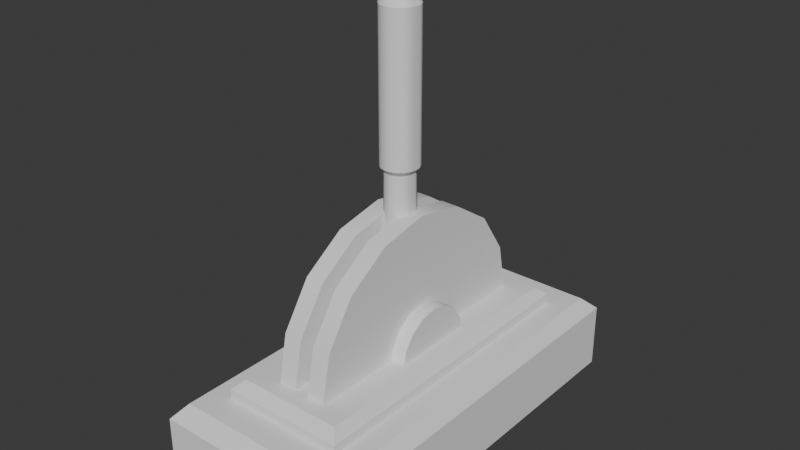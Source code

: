 # Source: lever.blend  (saved by Blender 4.2.66; exported with 4.5.12 LTS)
import bpy
from mathutils import Matrix  # noqa: F401  (used for matrix-valued properties, if any)

bpy.ops.wm.read_factory_settings(use_empty=True)
scene = bpy.context.scene
scene.name = 'Scene'

# ---- collections
col_collection = bpy.data.collections.new('Collection'); scene.collection.children.link(col_collection)

# ---- node groups
ng_smooth_by_angle = bpy.data.node_groups.new('Smooth by Angle', 'GeometryNodeTree')
_s = ng_smooth_by_angle.interface.new_socket(name='Mesh', in_out='OUTPUT', socket_type='NodeSocketGeometry')
_s = ng_smooth_by_angle.interface.new_socket(name='Mesh', in_out='INPUT', socket_type='NodeSocketGeometry')
_s = ng_smooth_by_angle.interface.new_socket(name='Angle', in_out='INPUT', socket_type='NodeSocketFloat')
_s.subtype = 'ANGLE'
_s.default_value = 0.5236
_s.min_value = 0.0
_s.max_value = 3.142
_s.description = 'Maximum face angle for smooth edges'
_s = ng_smooth_by_angle.interface.new_socket(name='Ignore Sharpness', in_out='INPUT', socket_type='NodeSocketBool')
_s.force_non_field = True
ng_smooth_by_angle.description = 'Set the sharpness of mesh edges based on the angle between the neighboring faces'
ng_smooth_by_angle.is_modifier = True
_N = ng_smooth_by_angle.nodes; _L = ng_smooth_by_angle.links
n0 = _N.new('GeometryNodeSetShadeSmooth'); n0.name = 'Set Shade Smooth'; n0.location = (120, -80)
n0.domain = 'EDGE'
n1 = _N.new('GeometryNodeSetShadeSmooth'); n1.name = 'Set Shade Smooth.001'; n1.location = (300, -80)
n2 = _N.new('NodeGroupOutput'); n2.name = 'Group Output'; n2.location = (480, -80)
n3 = _N.new('GeometryNodeInputMeshEdgeAngle'); n3.name = 'Edge Angle'; n3.location = (-440, -240)
n4 = _N.new('NodeGroupInput'); n4.name = 'Group Input'; n4.location = (-80, -80)
n5 = _N.new('GeometryNodeInputEdgeSmooth'); n5.name = 'Is Edge Smooth'; n5.location = (-260, -120)
n6 = _N.new('GeometryNodeInputShadeSmooth'); n6.name = 'Is Shade Smooth'; n6.location = (-440, -397)
n7 = _N.new('FunctionNodeCompare'); n7.name = 'Compare'; n7.location = (-260, -260)
n7.operation = 'LESS_EQUAL'
n7.inputs[6].default_value = (0.0, 0.0, 0.0, 0.0)
n7.inputs[7].default_value = (0.0, 0.0, 0.0, 0.0)
n8 = _N.new('FunctionNodeBooleanMath'); n8.name = 'Boolean Math.001'; n8.location = (-80, -260)
n9 = _N.new('NodeGroupInput'); n9.name = 'Group Input.001'; n9.location = (-440, -329)
n10 = _N.new('NodeGroupInput'); n10.name = 'Group Input.002'; n10.location = (-259, -189)
n11 = _N.new('FunctionNodeBooleanMath'); n11.name = 'Boolean Math'; n11.location = (-80, -149)
n11.operation = 'OR'
n12 = _N.new('FunctionNodeBooleanMath'); n12.name = 'Boolean Math.002'; n12.location = (-260, -380)
n12.operation = 'OR'
n13 = _N.new('NodeGroupInput'); n13.name = 'Group Input.003'; n13.location = (-440, -460)
_L.new(n3.outputs[0], n7.inputs[0])
_L.new(n1.outputs[0], n2.inputs[0])
_L.new(n9.outputs[1], n7.inputs[1])
_L.new(n7.outputs[0], n8.inputs[0])
_L.new(n4.outputs[0], n0.inputs[0])
_L.new(n0.outputs[0], n1.inputs[0])
_L.new(n8.outputs[0], n0.inputs[2])
_L.new(n10.outputs[2], n11.inputs[1])
_L.new(n5.outputs[0], n11.inputs[0])
_L.new(n11.outputs[0], n0.inputs[1])
_L.new(n13.outputs[2], n12.inputs[1])
_L.new(n6.outputs[0], n12.inputs[0])
_L.new(n12.outputs[0], n8.inputs[1])
n2.is_active_output = True

# ---- world
world_world = bpy.data.worlds.new('World'); scene.world = world_world
world_world.use_nodes = True; world_world.node_tree.nodes.clear()
_N = world_world.node_tree.nodes; _L = world_world.node_tree.links
n0 = _N.new('ShaderNodeOutputWorld'); n0.name = 'World Output'; n0.location = (300, 300)
n1 = _N.new('ShaderNodeBackground'); n1.name = 'Background'; n1.location = (10, 300)
n1.inputs[0].default_value = (0.05088, 0.05088, 0.05088, 1.0)
_L.new(n1.outputs[0], n0.inputs[0])
n0.is_active_output = True
world_world.color = (0.05088, 0.05088, 0.05088)
world_world.sun_shadow_jitter_overblur = 0.0

# ---- meshes
me_cube_001 = bpy.data.meshes.new('Cube.001')
me_cube_001.from_pydata([(-1.0, -1.0, -1.0), (-1.0, 1.0, -1.0), (1.0, -1.0, -1.0), (1.0, 1.0, -1.0), (-0.648, -0.7852, 1.0), (-0.648, 0.7852, 1.0), (0.648, 0.7852, 1.0), (0.648, -0.7852, 1.0), (-1.0, -1.0, 0.6581), (-0.8824, -0.9282, 1.0), (-0.8824, 0.9282, 1.0), (-1.0, 1.0, 0.6581), (0.8824, -0.9282, 1.0), (1.0, -1.0, 0.6581), (0.8824, 0.9282, 1.0), (1.0, 1.0, 0.6581), (-0.648, -0.7852, 1.245), (-0.5524, -0.7324, 1.468), (-0.5524, 0.7324, 1.468), (-0.648, 0.7852, 1.245), (0.5524, 0.7324, 1.468), (0.648, 0.7852, 1.245), (0.5524, -0.7324, 1.468), (0.648, -0.7852, 1.245)], [], [(9, 12, 7, 4), (14, 10, 5, 6), (0, 8, 11, 1), (1, 3, 2, 0), (3, 15, 13, 2), (6, 5, 19, 21), (1, 11, 15, 3), (10, 9, 4, 5), (12, 14, 6, 7), (4, 7, 23, 16), (5, 4, 16, 19), (7, 6, 21, 23), (9, 10, 11, 8), (10, 14, 15, 11), (14, 12, 13, 15), (12, 9, 8, 13), (2, 13, 8, 0), (17, 18, 19, 16), (18, 20, 21, 19), (20, 22, 23, 21), (22, 17, 16, 23), (20, 18, 17, 22)])
_uv = me_cube_001.uv_layers.new(name='UVMap')
_uv.uv.foreach_set('vector', [0.625, 1.0, 0.625, 0.75, 0.625, 0.75, 0.625, 1.0, 0.625, 0.5, 0.625, 0.25, 0.625, 0.25, 0.625, 0.5, 0.375, 0.0, 0.6125, 0.0, 0.6125, 0.25, 0.375, 0.25, 0.125, 0.5, 0.375, 0.5, 0.375, 0.75, 0.125, 0.75, 0.375, 0.5, 0.6125, 0.5, 0.6125, 0.75, 0.375, 0.75, 0.625, 0.5, 0.625, 0.25, 0.625, 0.25, 0.625, 0.5, 0.375, 0.25, 0.6125, 0.25, 0.6125, 0.5, 0.375, 0.5, 0.625, 0.25, 0.625, 0.0, 0.625, 0.0, 0.625, 0.25, 0.625, 0.75, 0.625, 0.5, 0.625, 0.5, 0.625, 0.75, 0.625, 1.0, 0.625, 0.75, 0.625, 0.75, 0.625, 1.0, 0.625, 0.25, 0.625, 0.0, 0.625, 0.0, 0.625, 0.25, 0.625, 0.75, 0.625, 0.5, 0.625, 0.5, 0.625, 0.75, 0.625, 0.0, 0.625, 0.25, 0.6125, 0.25, 0.6125, 0.0, 0.625, 0.25, 0.625, 0.5, 0.6125, 0.5, 0.6125, 0.25, 0.625, 0.5, 0.625, 0.75, 0.6125, 0.75, 0.6125, 0.5, 0.625, 0.75, 0.625, 1.0, 0.6125, 1.0, 0.6125, 0.75, 0.375, 0.75, 0.6125, 0.75, 0.6125, 1.0, 0.375, 1.0, 0.8565, 0.7348, 0.8565, 0.5152, 0.875, 0.5, 0.875, 0.75, 0.8565, 0.5152, 0.6435, 0.5152, 0.625, 0.5, 0.875, 0.5, 0.6435, 0.5152, 0.6435, 0.7348, 0.625, 0.75, 0.625, 0.5, 0.6435, 0.7348, 0.8565, 0.7348, 0.875, 0.75, 0.625, 0.75, 0.6435, 0.5152, 0.8565, 0.5152, 0.8565, 0.7348, 0.6435, 0.7348])
me_cube_001.update()
me_circle = bpy.data.meshes.new('Circle')
me_circle.from_pydata([(0.0, 1.0, 0.0), (-0.3827, 0.9239, 0.0), (-0.7071, 0.7071, 0.0), (-0.9239, 0.3827, 0.0), (-1.0, 0.0, 0.0), (-0.9239, -0.3827, 0.0), (-0.7071, -0.7071, 0.0), (-0.3827, -0.9239, 0.0), (0.0, -1.0, 0.0), (1.047e-08, 1.0, 0.1387), (-0.3827, 0.9239, 0.1387), (-0.7071, 0.7071, 0.1387), (-0.9239, 0.3827, 0.1387), (-1.0, 0.0, 0.1387), (-0.9239, -0.3827, 0.1387), (-0.7071, -0.7071, 0.1387), (-0.3827, -0.9239, 0.1387), (1.047e-08, -1.0, 0.1387)], [], [(8, 1, 0), (8, 2, 1), (4, 3, 5), (8, 5, 2), (8, 6, 5), (8, 7, 6), (5, 3, 2), (17, 9, 10), (17, 10, 11), (13, 14, 12), (17, 11, 14), (17, 14, 15), (17, 15, 16), (14, 11, 12), (1, 2, 11, 10), (8, 0, 9, 17), (5, 6, 15, 14), (2, 3, 12, 11), (6, 7, 16, 15), (3, 4, 13, 12), (0, 1, 10, 9), (7, 8, 17, 16), (4, 5, 14, 13)])
me_circle.polygons.foreach_set('use_smooth', [True] * 23)
_uv = me_circle.uv_layers.new(name='UVMap')
_uv.uv.foreach_set('vector', [0.0, 0.0, 0.0, 0.0, 0.0, 0.0, 0.0, 0.0, 0.0, 0.0, 0.0, 0.0, 0.0, 0.0, 0.0, 0.0, 0.0, 0.0, 0.0, 0.0, 0.0, 0.0, 0.0, 0.0, 0.0, 0.0, 0.0, 0.0, 0.0, 0.0, 0.0, 0.0, 0.0, 0.0, 0.0, 0.0, 0.0, 0.0, 0.0, 0.0, 0.0, 0.0, 0.0, 0.0, 0.0, 0.0, 0.0, 0.0, 0.0, 0.0, 0.0, 0.0, 0.0, 0.0, 0.0, 0.0, 0.0, 0.0, 0.0, 0.0, 0.0, 0.0, 0.0, 0.0, 0.0, 0.0, 0.0, 0.0, 0.0, 0.0, 0.0, 0.0, 0.0, 0.0, 0.0, 0.0, 0.0, 0.0, 0.0, 0.0, 0.0, 0.0, 0.0, 0.0, 0.0, 0.0, 0.0, 0.0, 0.0, 0.0, 0.0, 0.0, 0.0, 0.0, 0.0, 0.0, 0.0, 0.0, 0.0, 0.0, 0.0, 0.0, 0.0, 0.0, 0.0, 0.0, 0.0, 0.0, 0.0, 0.0, 0.0, 0.0, 0.0, 0.0, 0.0, 0.0, 0.0, 0.0, 0.0, 0.0, 0.0, 0.0, 0.0, 0.0, 0.0, 0.0, 0.0, 0.0, 0.0, 0.0, 0.0, 0.0, 0.0, 0.0, 0.0, 0.0, 0.0, 0.0, 0.0, 0.0, 0.0, 0.0, 0.0, 0.0, 0.0, 0.0, 0.0, 0.0, 0.0, 0.0, 0.0, 0.0, 0.0, 0.0, 0.0, 0.0])
me_circle.update()
me_circle_001 = bpy.data.meshes.new('Circle.001')
me_circle_001.from_pydata([(0.0, 1.0, 0.0), (-0.3827, 0.9239, 0.0), (-0.7071, 0.7071, 0.0), (-0.9239, 0.3827, 0.0), (-1.0, 0.0, 0.0), (-0.9239, -0.3827, 0.0), (-0.7071, -0.7071, 0.0), (-0.3827, -0.9239, 0.0), (0.0, -1.0, 0.0), (1.047e-08, 1.0, 0.1387), (-0.3827, 0.9239, 0.1387), (-0.7071, 0.7071, 0.1387), (-0.9239, 0.3827, 0.1387), (-1.0, 0.0, 0.1387), (-0.9239, -0.3827, 0.1387), (-0.7071, -0.7071, 0.1387), (-0.3827, -0.9239, 0.1387), (1.047e-08, -1.0, 0.1387)], [], [(8, 1, 0), (8, 2, 1), (4, 3, 5), (8, 5, 2), (8, 6, 5), (8, 7, 6), (5, 3, 2), (17, 9, 10), (17, 10, 11), (13, 14, 12), (17, 11, 14), (17, 14, 15), (17, 15, 16), (14, 11, 12), (1, 2, 11, 10), (8, 0, 9, 17), (5, 6, 15, 14), (2, 3, 12, 11), (6, 7, 16, 15), (3, 4, 13, 12), (0, 1, 10, 9), (7, 8, 17, 16), (4, 5, 14, 13)])
me_circle_001.polygons.foreach_set('use_smooth', [True] * 23)
_uv = me_circle_001.uv_layers.new(name='UVMap')
_uv.uv.foreach_set('vector', [0.0, 0.0, 0.0, 0.0, 0.0, 0.0, 0.0, 0.0, 0.0, 0.0, 0.0, 0.0, 0.0, 0.0, 0.0, 0.0, 0.0, 0.0, 0.0, 0.0, 0.0, 0.0, 0.0, 0.0, 0.0, 0.0, 0.0, 0.0, 0.0, 0.0, 0.0, 0.0, 0.0, 0.0, 0.0, 0.0, 0.0, 0.0, 0.0, 0.0, 0.0, 0.0, 0.0, 0.0, 0.0, 0.0, 0.0, 0.0, 0.0, 0.0, 0.0, 0.0, 0.0, 0.0, 0.0, 0.0, 0.0, 0.0, 0.0, 0.0, 0.0, 0.0, 0.0, 0.0, 0.0, 0.0, 0.0, 0.0, 0.0, 0.0, 0.0, 0.0, 0.0, 0.0, 0.0, 0.0, 0.0, 0.0, 0.0, 0.0, 0.0, 0.0, 0.0, 0.0, 0.0, 0.0, 0.0, 0.0, 0.0, 0.0, 0.0, 0.0, 0.0, 0.0, 0.0, 0.0, 0.0, 0.0, 0.0, 0.0, 0.0, 0.0, 0.0, 0.0, 0.0, 0.0, 0.0, 0.0, 0.0, 0.0, 0.0, 0.0, 0.0, 0.0, 0.0, 0.0, 0.0, 0.0, 0.0, 0.0, 0.0, 0.0, 0.0, 0.0, 0.0, 0.0, 0.0, 0.0, 0.0, 0.0, 0.0, 0.0, 0.0, 0.0, 0.0, 0.0, 0.0, 0.0, 0.0, 0.0, 0.0, 0.0, 0.0, 0.0, 0.0, 0.0, 0.0, 0.0, 0.0, 0.0, 0.0, 0.0, 0.0, 0.0, 0.0, 0.0])
me_circle_001.update()
me_cylinder = bpy.data.meshes.new('Cylinder')
me_cylinder.from_pydata([(-5.109e-08, -13.17, -0.09426), (-5.109e-08, -1.935, -0.09426), (0.4339, -13.17, -0.08492), (0.4339, -1.935, -0.08492), (0.7818, -13.17, -0.05877), (0.7818, -1.935, -0.05877), (0.9749, -13.17, -0.02097), (0.9749, -1.935, -0.02097), (0.9749, -13.17, 0.02097), (0.9749, -1.935, 0.02097), (0.7818, -13.17, 0.05877), (0.7818, -1.935, 0.05877), (0.4339, -13.17, 0.08492), (0.4339, -1.935, 0.08492), (-5.109e-08, -13.17, 0.09426), (-5.109e-08, -1.935, 0.09426), (-0.4339, -13.17, 0.08492), (-0.4339, -1.935, 0.08492), (-0.7818, -13.17, 0.05877), (-0.7818, -1.935, 0.05877), (-0.9749, -13.17, 0.02097), (-0.9749, -1.935, 0.02097), (-0.9749, -13.17, -0.02097), (-0.9749, -1.935, -0.02097), (-0.7818, -13.17, -0.05877), (-0.7818, -1.935, -0.05877), (-0.4339, -13.17, -0.08492), (-0.4339, -1.935, -0.08492), (0.5497, -1.597, -0.1076), (-5.109e-08, -1.597, -0.1194), (0.9906, -1.597, -0.07446), (1.235, -1.597, -0.02657), (1.235, -1.597, 0.02658), (0.9906, -1.597, 0.07446), (0.5497, -1.597, 0.1076), (-5.109e-08, -1.597, 0.1194), (-0.5497, -1.597, 0.1076), (-0.9906, -1.597, 0.07446), (-1.235, -1.597, 0.02658), (-1.235, -1.597, -0.02657), (-0.9906, -1.597, -0.07446), (-0.5497, -1.597, -0.1076), (0.5497, 8.145, -0.1076), (2.788e-08, 8.145, -0.1194), (0.9906, 8.145, -0.07446), (1.235, 8.145, -0.02657), (1.235, 8.145, 0.02658), (0.9906, 8.145, 0.07446), (0.5497, 8.145, 0.1076), (2.788e-08, 8.145, 0.1194), (-0.5497, 8.145, 0.1076), (-0.9906, 8.145, 0.07446), (-1.235, 8.145, 0.02658), (-1.235, 8.145, -0.02657), (-0.9906, 8.145, -0.07446), (-0.5497, 8.145, -0.1076), (0.4128, 8.56, -0.0808), (1.48e-07, 8.56, -0.08968), (0.7439, 8.56, -0.05591), (0.9276, 8.56, -0.01996), (0.9276, 8.56, 0.01996), (0.7439, 8.56, 0.05592), (0.4128, 8.56, 0.0808), (1.48e-07, 8.56, 0.08968), (-0.4128, 8.56, 0.0808), (-0.7439, 8.56, 0.05592), (-0.9276, 8.56, 0.01996), (-0.9276, 8.56, -0.01996), (-0.7439, 8.56, -0.05591), (-0.4128, 8.56, -0.0808)], [], [(0, 1, 3, 2), (2, 3, 5, 4), (4, 5, 7, 6), (6, 7, 9, 8), (8, 9, 11, 10), (10, 11, 13, 12), (12, 13, 15, 14), (14, 15, 17, 16), (16, 17, 19, 18), (18, 19, 21, 20), (20, 21, 23, 22), (22, 23, 25, 24), (1, 27, 41, 29), (24, 25, 27, 26), (26, 27, 1, 0), (0, 2, 4, 6, 8, 10, 12, 14, 16, 18, 20, 22, 24, 26), (36, 35, 49, 50), (5, 3, 28, 30), (15, 13, 34, 35), (25, 23, 39, 40), (11, 9, 32, 33), (21, 19, 37, 38), (7, 5, 30, 31), (17, 15, 35, 36), (3, 1, 29, 28), (27, 25, 40, 41), (13, 11, 33, 34), (23, 21, 38, 39), (9, 7, 31, 32), (19, 17, 36, 37), (51, 50, 64, 65), (28, 29, 43, 42), (37, 36, 50, 51), (30, 28, 42, 44), (38, 37, 51, 52), (31, 30, 44, 45), (39, 38, 52, 53), (32, 31, 45, 46), (40, 39, 53, 54), (33, 32, 46, 47), (41, 40, 54, 55), (34, 33, 47, 48), (29, 41, 55, 43), (35, 34, 48, 49), (44, 42, 56, 58), (52, 51, 65, 66), (45, 44, 58, 59), (53, 52, 66, 67), (46, 45, 59, 60), (54, 53, 67, 68), (47, 46, 60, 61), (55, 54, 68, 69), (48, 47, 61, 62), (43, 55, 69, 57), (49, 48, 62, 63), (50, 49, 63, 64), (42, 43, 57, 56), (56, 57, 69, 68, 67, 66, 65, 64, 63, 62, 61, 60, 59, 58)])
me_cylinder.polygons.foreach_set('use_smooth', [True] * 58)
_k = set([(0, 2), (0, 26), (1, 3), (1, 27), (2, 4), (3, 5), (4, 6), (5, 7), (6, 8), (7, 9), (8, 10), (9, 11), (10, 12), (11, 13), (12, 14), (13, 15), (14, 16), (15, 17), (16, 18), (17, 19), (18, 20), (19, 21), (20, 22), (21, 23), (22, 24), (23, 25), (24, 26), (25, 27), (28, 29), (28, 30), (29, 41), (30, 31), (31, 32), (32, 33), (33, 34), (34, 35), (35, 36), (36, 37), (37, 38), (38, 39), (39, 40), (40, 41), (42, 43), (42, 44), (43, 55), (44, 45), (45, 46), (46, 47), (47, 48), (48, 49), (49, 50), (50, 51), (51, 52), (52, 53), (53, 54), (54, 55), (56, 57), (56, 58), (57, 69), (58, 59), (59, 60), (60, 61), (61, 62), (62, 63), (63, 64), (64, 65), (65, 66), (66, 67), (67, 68), (68, 69)])
me_cylinder.attributes.new('sharp_edge', 'BOOLEAN', 'EDGE').data.foreach_set('value', [ (min(e.vertices), max(e.vertices)) in _k for e in me_cylinder.edges])
_uv = me_cylinder.uv_layers.new(name='UVMap')
_uv.uv.foreach_set('vector', [1.0, 0.5, 1.0, 1.0, 0.9286, 1.0, 0.9286, 0.5, 0.9286, 0.5, 0.9286, 1.0, 0.8571, 1.0, 0.8571, 0.5, 0.8571, 0.5, 0.8571, 1.0, 0.7857, 1.0, 0.7857, 0.5, 0.7857, 0.5, 0.7857, 1.0, 0.7143, 1.0, 0.7143, 0.5, 0.7143, 0.5, 0.7143, 1.0, 0.6429, 1.0, 0.6429, 0.5, 0.6429, 0.5, 0.6429, 1.0, 0.5714, 1.0, 0.5714, 0.5, 0.5714, 0.5, 0.5714, 1.0, 0.5, 1.0, 0.5, 0.5, 0.5, 0.5, 0.5, 1.0, 0.4286, 1.0, 0.4286, 0.5, 0.4286, 0.5, 0.4286, 1.0, 0.3571, 1.0, 0.3571, 0.5, 0.3571, 0.5, 0.3571, 1.0, 0.2857, 1.0, 0.2857, 0.5, 0.2857, 0.5, 0.2857, 1.0, 0.2143, 1.0, 0.2143, 0.5, 0.2143, 0.5, 0.2143, 1.0, 0.1429, 1.0, 0.1429, 0.5, -1.341e-07, 1.0, 0.07143, 1.0, 0.07143, 1.0, -1.341e-07, 1.0, 0.1429, 0.5, 0.1429, 1.0, 0.07143, 1.0, 0.07143, 0.5, 0.07143, 0.5, 0.07143, 1.0, -1.341e-07, 1.0, -1.341e-07, 0.5, 0.75, 0.49, 0.8541, 0.4662, 0.9376, 0.3996, 0.984, 0.3034, 0.984, 0.1966, 0.9376, 0.1004, 0.8541, 0.03377, 0.75, 0.01, 0.6459, 0.03377, 0.5624, 0.1004, 0.516, 0.1966, 0.516, 0.3034, 0.5624, 0.3996, 0.6459, 0.4662, 0.4286, 1.0, 0.5, 1.0, 0.5, 1.0, 0.4286, 1.0, 0.8571, 1.0, 0.9286, 1.0, 0.9286, 1.0, 0.8571, 1.0, 0.5, 1.0, 0.5714, 1.0, 0.5714, 1.0, 0.5, 1.0, 0.1429, 1.0, 0.2143, 1.0, 0.2143, 1.0, 0.1429, 1.0, 0.6429, 1.0, 0.7143, 1.0, 0.7143, 1.0, 0.6429, 1.0, 0.2857, 1.0, 0.3571, 1.0, 0.3571, 1.0, 0.2857, 1.0, 0.7857, 1.0, 0.8571, 1.0, 0.8571, 1.0, 0.7857, 1.0, 0.4286, 1.0, 0.5, 1.0, 0.5, 1.0, 0.4286, 1.0, 0.9286, 1.0, 1.0, 1.0, 1.0, 1.0, 0.9286, 1.0, 0.07143, 1.0, 0.1429, 1.0, 0.1429, 1.0, 0.07143, 1.0, 0.5714, 1.0, 0.6429, 1.0, 0.6429, 1.0, 0.5714, 1.0, 0.2143, 1.0, 0.2857, 1.0, 0.2857, 1.0, 0.2143, 1.0, 0.7143, 1.0, 0.7857, 1.0, 0.7857, 1.0, 0.7143, 1.0, 0.3571, 1.0, 0.4286, 1.0, 0.4286, 1.0, 0.3571, 1.0, 0.3571, 1.0, 0.4286, 1.0, 0.4286, 1.0, 0.3571, 1.0, 0.9286, 1.0, 1.0, 1.0, 1.0, 1.0, 0.9286, 1.0, 0.3571, 1.0, 0.4286, 1.0, 0.4286, 1.0, 0.3571, 1.0, 0.8571, 1.0, 0.9286, 1.0, 0.9286, 1.0, 0.8571, 1.0, 0.2857, 1.0, 0.3571, 1.0, 0.3571, 1.0, 0.2857, 1.0, 0.7857, 1.0, 0.8571, 1.0, 0.8571, 1.0, 0.7857, 1.0, 0.2143, 1.0, 0.2857, 1.0, 0.2857, 1.0, 0.2143, 1.0, 0.7143, 1.0, 0.7857, 1.0, 0.7857, 1.0, 0.7143, 1.0, 0.1429, 1.0, 0.2143, 1.0, 0.2143, 1.0, 0.1429, 1.0, 0.6429, 1.0, 0.7143, 1.0, 0.7143, 1.0, 0.6429, 1.0, 0.07143, 1.0, 0.1429, 1.0, 0.1429, 1.0, 0.07143, 1.0, 0.5714, 1.0, 0.6429, 1.0, 0.6429, 1.0, 0.5714, 1.0, -1.341e-07, 1.0, 0.07143, 1.0, 0.07143, 1.0, -1.341e-07, 1.0, 0.5, 1.0, 0.5714, 1.0, 0.5714, 1.0, 0.5, 1.0, 0.8571, 1.0, 0.9286, 1.0, 0.9286, 1.0, 0.8571, 1.0, 0.2857, 1.0, 0.3571, 1.0, 0.3571, 1.0, 0.2857, 1.0, 0.7857, 1.0, 0.8571, 1.0, 0.8571, 1.0, 0.7857, 1.0, 0.2143, 1.0, 0.2857, 1.0, 0.2857, 1.0, 0.2143, 1.0, 0.7143, 1.0, 0.7857, 1.0, 0.7857, 1.0, 0.7143, 1.0, 0.1429, 1.0, 0.2143, 1.0, 0.2143, 1.0, 0.1429, 1.0, 0.6429, 1.0, 0.7143, 1.0, 0.7143, 1.0, 0.6429, 1.0, 0.07143, 1.0, 0.1429, 1.0, 0.1429, 1.0, 0.07143, 1.0, 0.5714, 1.0, 0.6429, 1.0, 0.6429, 1.0, 0.5714, 1.0, -1.341e-07, 1.0, 0.07143, 1.0, 0.07143, 1.0, -1.341e-07, 1.0, 0.5, 1.0, 0.5714, 1.0, 0.5714, 1.0, 0.5, 1.0, 0.4286, 1.0, 0.5, 1.0, 0.5, 1.0, 0.4286, 1.0, 0.9286, 1.0, 1.0, 1.0, 1.0, 1.0, 0.9286, 1.0, 0.9286, 1.0, -1.341e-07, 1.0, 0.07143, 1.0, 0.1429, 1.0, 0.2143, 1.0, 0.2857, 1.0, 0.3571, 1.0, 0.4286, 1.0, 0.5, 1.0, 0.5714, 1.0, 0.6429, 1.0, 0.7143, 1.0, 0.7857, 1.0, 0.8571, 1.0])
me_cylinder.update()

# ---- objects
ob_cube = bpy.data.objects.new('Cube', me_cube_001)
ob_circle = bpy.data.objects.new('Circle', me_circle)
ob_circle_001 = bpy.data.objects.new('Circle.001', me_circle_001)
ob_cylinder = bpy.data.objects.new('Cylinder', me_cylinder)

# ---- transforms, parenting, visibility, modifiers, constraints
ob_cube.location = (0.0, 0.0, 0.0)
ob_cube.scale = (0.7194, 1.516, 0.2999)
ob_circle.location = (0.05421, 0.0, 0.4101)
ob_circle.rotation_euler = (-0.0, 1.571, 0.0)
_m = ob_circle.modifiers.new('Mirror', 'MIRROR')
_m.mirror_object = ob_cube
_m = ob_circle.modifiers.new('Smooth by Angle', 'NODES')
_m.node_group = ng_smooth_by_angle
_m.use_pin_to_last = True
_m.show_group_selector = False
ob_circle_001.location = (0.1766, 0.0, 0.4101)
ob_circle_001.rotation_euler = (-0.0, 1.571, 0.0)
ob_circle_001.scale = (0.3219, 0.3219, 0.8946)
_m = ob_circle_001.modifiers.new('Mirror', 'MIRROR')
_m.mirror_object = ob_cube
_m = ob_circle_001.modifiers.new('Smooth by Angle', 'NODES')
_m.node_group = ng_smooth_by_angle
_m.use_pin_to_last = True
_m.show_group_selector = False
ob_cylinder.location = (5.694e-09, 2.847e-10, 1.902)
ob_cylinder.rotation_euler = (1.571, -0.0, 0.0)
ob_cylinder.scale = (0.1115, 0.1115, 1.182)

# ---- collection membership
col_collection.objects.link(ob_cube)
col_collection.objects.link(ob_circle)
col_collection.objects.link(ob_circle_001)
col_collection.objects.link(ob_cylinder)

# ---- scene / render settings (as saved in the file)
scene.frame_start = 1; scene.frame_end = 250; scene.frame_set(19)
scene.render.engine = 'BLENDER_EEVEE_NEXT'
bpy.context.view_layer.update()

# ---- added for rendering (the .blend has no active camera and no usable light): camera, sun
cam_auto = bpy.data.cameras.new('AutoCamera')
cam_auto.lens = 50.0
cam_auto.sensor_width = 36.0
cam_auto.clip_end = 1000.0
ob_auto_camera = bpy.data.objects.new('AutoCamera', cam_auto)
scene.collection.objects.link(ob_auto_camera)
ob_auto_camera.location = (4.26233, -5.11479, 4.6877)
ob_auto_camera.rotation_euler = (1.09748, -7.21219e-08, 0.694738)
scene.camera = ob_auto_camera
light_auto_sun = bpy.data.lights.new('AutoSun', 'SUN')
light_auto_sun.energy = 3.0
light_auto_sun.angle = 0.0523599
ob_auto_sun = bpy.data.objects.new('AutoSun', light_auto_sun)
scene.collection.objects.link(ob_auto_sun)
ob_auto_sun.rotation_euler = (0.872665, 0.174533, 0.523599)
bpy.context.view_layer.update()
